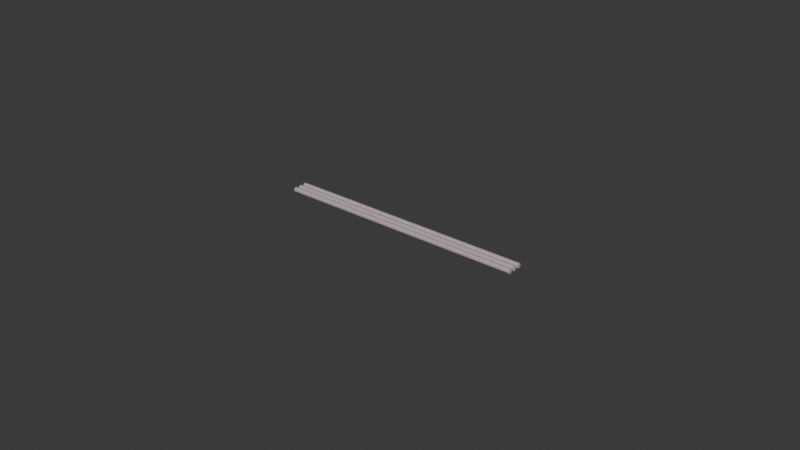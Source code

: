 # Source: vairaki_vadi_taisni_peleki.blend  (saved by Blender 4.5.90; exported with 4.5.12 LTS)
import bpy
from mathutils import Matrix  # noqa: F401  (used for matrix-valued properties, if any)

bpy.ops.wm.read_factory_settings(use_empty=True)
scene = bpy.context.scene
scene.name = 'Scene'

# ---- collections
col_collection = bpy.data.collections.new('Collection'); scene.collection.children.link(col_collection)

# ---- materials (node trees are filled in below, after node groups)
mat_material_001 = bpy.data.materials.new('Material.001')
mat_material_003 = bpy.data.materials.new('Material.003')
mat_material_002 = bpy.data.materials.new('Material.002')

# ---- material node trees
mat_material_001.use_nodes = True; mat_material_001.node_tree.nodes.clear()
_N = mat_material_001.node_tree.nodes; _L = mat_material_001.node_tree.links
n0 = _N.new('ShaderNodeBsdfPrincipled'); n0.name = 'Principled BSDF'; n0.location = (-200, 100)
n0.inputs[0].default_value = (0.5089, 0.4233, 0.4397, 1.0)
n1 = _N.new('ShaderNodeOutputMaterial'); n1.name = 'Material Output'; n1.location = (200, 100)
_L.new(n0.outputs[0], n1.inputs[0])
n1.is_active_output = True
mat_material_003.use_nodes = True; mat_material_003.node_tree.nodes.clear()
_N = mat_material_003.node_tree.nodes; _L = mat_material_003.node_tree.links
n0 = _N.new('ShaderNodeBsdfPrincipled'); n0.name = 'Principled BSDF'; n0.location = (-200, 100)
n0.inputs[0].default_value = (0.5089, 0.4233, 0.4397, 1.0)
n1 = _N.new('ShaderNodeOutputMaterial'); n1.name = 'Material Output'; n1.location = (200, 100)
_L.new(n0.outputs[0], n1.inputs[0])
n1.is_active_output = True
mat_material_002.use_nodes = True; mat_material_002.node_tree.nodes.clear()
_N = mat_material_002.node_tree.nodes; _L = mat_material_002.node_tree.links
n0 = _N.new('ShaderNodeBsdfPrincipled'); n0.name = 'Principled BSDF'; n0.location = (-200, 100)
n0.inputs[0].default_value = (0.5089, 0.4233, 0.4397, 1.0)
n1 = _N.new('ShaderNodeOutputMaterial'); n1.name = 'Material Output'; n1.location = (200, 100)
_L.new(n0.outputs[0], n1.inputs[0])
n1.is_active_output = True

# ---- world
world_world = bpy.data.worlds.new('World'); scene.world = world_world
world_world.use_nodes = True; world_world.node_tree.nodes.clear()
_N = world_world.node_tree.nodes; _L = world_world.node_tree.links
n0 = _N.new('ShaderNodeOutputWorld'); n0.name = 'World Output'; n0.location = (200, 100)
n1 = _N.new('ShaderNodeBackground'); n1.name = 'Background'; n1.location = (-200, 100)
n1.inputs[0].default_value = (0.05088, 0.05088, 0.05088, 1.0)
_L.new(n1.outputs[0], n0.inputs[0])
n0.is_active_output = True
world_world.color = (0.05088, 0.05088, 0.05088)
world_world.sun_shadow_jitter_overblur = 0.0

# ---- curves / text
cu_b_ziercurve = bpy.data.curves.new('BézierCurve', 'CURVE')
cu_b_ziercurve.dimensions = '3D'
_sp = cu_b_ziercurve.splines.new('BEZIER'); _sp.bezier_points.add(1)
_sp.bezier_points.foreach_set('co', [-1.0, 0.0, 0.0, 1.0, 0.0, 0.0])
_sp.bezier_points.foreach_set('handle_left', [-1.707, 0.0, 0.0, 0.0, 0.0, 0.0])
_sp.bezier_points.foreach_set('handle_right', [-0.5, 0.0, 0.0, 2.0, 0.0, 0.0])
for _p, _l, _r in zip(_sp.bezier_points, ['ALIGNED', 'ALIGNED'], ['ALIGNED', 'ALIGNED']): _p.handle_left_type = _l; _p.handle_right_type = _r
_sp.order_u = 0
_sp.order_v = 0
cu_b_ziercurve.materials.append(mat_material_001)
cu_b_ziercurve.use_path = True
cu_b_ziercurve.bevel_depth = 0.02
cu_b_ziercurve.fill_mode = 'FULL'
cu_b_ziercurve.use_fill_caps = True
cu_b_ziercurve_001 = bpy.data.curves.new('BézierCurve.001', 'CURVE')
cu_b_ziercurve_001.dimensions = '3D'
_sp = cu_b_ziercurve_001.splines.new('BEZIER'); _sp.bezier_points.add(1)
_sp.bezier_points.foreach_set('co', [-1.0, 0.0, 0.0, 1.0, 0.0, 0.0])
_sp.bezier_points.foreach_set('handle_left', [-1.707, 0.0, 0.0, 0.0, 0.0, 0.0])
_sp.bezier_points.foreach_set('handle_right', [-0.5, 0.0, 0.0, 2.0, 0.0, 0.0])
for _p, _l, _r in zip(_sp.bezier_points, ['ALIGNED', 'ALIGNED'], ['ALIGNED', 'ALIGNED']): _p.handle_left_type = _l; _p.handle_right_type = _r
_sp.order_u = 0
_sp.order_v = 0
cu_b_ziercurve_001.materials.append(mat_material_003)
cu_b_ziercurve_001.use_path = True
cu_b_ziercurve_001.bevel_depth = 0.02
cu_b_ziercurve_001.fill_mode = 'FULL'
cu_b_ziercurve_001.use_fill_caps = True
cu_b_ziercurve_002 = bpy.data.curves.new('BézierCurve.002', 'CURVE')
cu_b_ziercurve_002.dimensions = '3D'
_sp = cu_b_ziercurve_002.splines.new('BEZIER'); _sp.bezier_points.add(1)
_sp.bezier_points.foreach_set('co', [-1.0, 0.0, 0.0, 1.0, 0.0, 0.0])
_sp.bezier_points.foreach_set('handle_left', [-1.707, 0.0, 0.0, 0.0, 0.0, 0.0])
_sp.bezier_points.foreach_set('handle_right', [-0.5, 0.0, 0.0, 2.0, 0.0, 0.0])
for _p, _l, _r in zip(_sp.bezier_points, ['ALIGNED', 'ALIGNED'], ['ALIGNED', 'ALIGNED']): _p.handle_left_type = _l; _p.handle_right_type = _r
_sp.order_u = 0
_sp.order_v = 0
cu_b_ziercurve_002.materials.append(mat_material_002)
cu_b_ziercurve_002.use_path = True
cu_b_ziercurve_002.bevel_depth = 0.02
cu_b_ziercurve_002.fill_mode = 'FULL'
cu_b_ziercurve_002.use_fill_caps = True

# ---- objects
ob_b_ziercurve = bpy.data.objects.new('BézierCurve', cu_b_ziercurve)
ob_b_ziercurve_001 = bpy.data.objects.new('BézierCurve.001', cu_b_ziercurve_001)
ob_b_ziercurve_002 = bpy.data.objects.new('BézierCurve.002', cu_b_ziercurve_002)

# ---- transforms, parenting, visibility, modifiers, constraints
ob_b_ziercurve.location = (0.0, 0.0, 0.0)
ob_b_ziercurve.scale = (0.2, 0.2, 0.2)
ob_b_ziercurve_001.location = (0.0, 0.01, 0.0)
ob_b_ziercurve_001.scale = (0.2, 0.2, 0.2)
ob_b_ziercurve_002.location = (0.0, 0.02, 0.0)
ob_b_ziercurve_002.scale = (0.2, 0.2, 0.2)

# ---- collection membership
col_collection.objects.link(ob_b_ziercurve)
col_collection.objects.link(ob_b_ziercurve_001)
col_collection.objects.link(ob_b_ziercurve_002)

# ---- scene / render settings (as saved in the file)
scene.frame_start = 1; scene.frame_end = 250; scene.frame_set(1)
scene.render.engine = 'BLENDER_EEVEE_NEXT'
bpy.context.view_layer.update()

# ---- added for rendering (the .blend has no active camera and no usable light): camera, sun
cam_auto = bpy.data.cameras.new('AutoCamera')
cam_auto.lens = 50.0
cam_auto.sensor_width = 36.0
cam_auto.clip_end = 1000.0
ob_auto_camera = bpy.data.objects.new('AutoCamera', cam_auto)
scene.collection.objects.link(ob_auto_camera)
ob_auto_camera.location = (0.914242, -1.08709, 0.731393)
ob_auto_camera.rotation_euler = (1.09748, -7.21219e-08, 0.694738)
scene.camera = ob_auto_camera
light_auto_sun = bpy.data.lights.new('AutoSun', 'SUN')
light_auto_sun.energy = 3.0
light_auto_sun.angle = 0.0523599
ob_auto_sun = bpy.data.objects.new('AutoSun', light_auto_sun)
scene.collection.objects.link(ob_auto_sun)
ob_auto_sun.rotation_euler = (0.872665, 0.174533, 0.523599)
bpy.context.view_layer.update()
